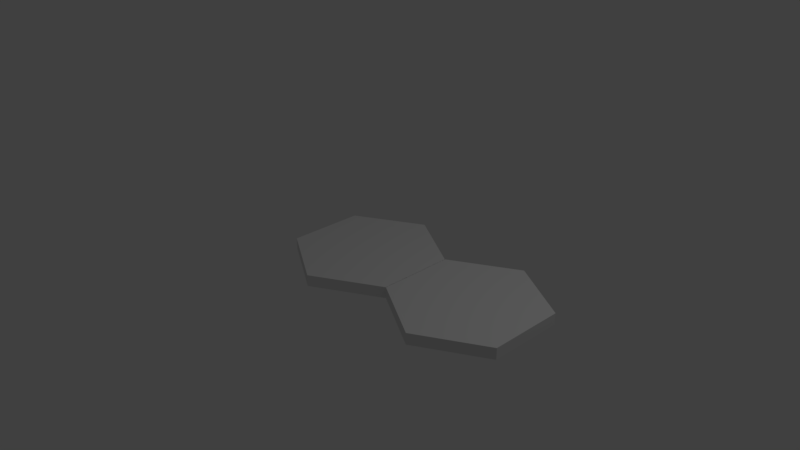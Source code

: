 # Source: fabrik.blend  (saved by Blender 2.79.0; exported with 4.5.12 LTS)
import bpy
from mathutils import Matrix  # noqa: F401  (used for matrix-valued properties, if any)

bpy.ops.wm.read_factory_settings(use_empty=True)
scene = bpy.context.scene
scene.name = 'Scene'

# ---- collections
col_collection_1 = bpy.data.collections.new('Collection 1'); scene.collection.children.link(col_collection_1)

# ---- materials (node trees are filled in below, after node groups)
mat_fabriktexture = bpy.data.materials.new('FabrikTexture')
mat_fabriktexture.alpha_threshold = 0.0
mat_fabriktexture.use_transparent_shadow = False
mat_fabriktexture.roughness = 0.5

# ---- material node trees

# ---- world
world_world = bpy.data.worlds.new('World'); scene.world = world_world
world_world.color = (0.05088, 0.05088, 0.05088)
world_world.use_sun_shadow = False
world_world.sun_shadow_jitter_overblur = 0.0
world_world.cycles.sampling_method = 'MANUAL'

# ---- cameras
cam_camera = bpy.data.cameras.new('Camera')
cam_camera.clip_end = 100.0
cam_camera.lens = 35.0
cam_camera.sensor_width = 32.0
cam_camera.sensor_height = 18.0
cam_camera.ortho_scale = 7.314
cam_camera.dof.focus_distance = 0.0
cam_camera.dof.aperture_fstop = 128.0

# ---- lights
light_lamp = bpy.data.lights.new('Lamp', 'POINT')
light_lamp.transmission_factor = 0.0
light_lamp.cutoff_distance = 30.0
light_lamp.energy = 100.0
light_lamp.shadow_buffer_clip_start = 1.001
light_lamp.shadow_soft_size = 0.1
light_lamp.shadow_maximum_resolution = 0.006
light_lamp.use_absolute_resolution = True

# ---- meshes
me_cylinder_001 = bpy.data.meshes.new('Cylinder.001')
me_cylinder_001.from_pydata([(0.0, 1.0, -0.075), (0.0, 1.0, 0.075), (0.866, 0.5, -0.075), (0.866, 0.5, 0.075), (0.866, -0.5, -0.075), (0.866, -0.5, 0.075), (-8.742e-08, -1.0, -0.075), (-8.742e-08, -1.0, 0.075), (-0.866, -0.5, -0.075), (-0.866, -0.5, 0.075), (-0.866, 0.5, -0.075), (-0.866, 0.5, 0.075), (-1.73, 1.0, -0.075), (-1.73, 1.0, 0.075), (-0.8638, 0.5, -0.075), (-0.8638, 0.5, 0.075), (-0.8638, -0.5, -0.075), (-0.8638, -0.5, 0.075), (-1.73, -1.0, -0.075), (-1.73, -1.0, 0.075), (-2.596, -0.5, -0.075), (-2.596, -0.5, 0.075), (-2.596, 0.5, -0.075), (-2.596, 0.5, 0.075)], [], [(0, 1, 3, 2), (2, 3, 5, 4), (4, 5, 7, 6), (6, 7, 9, 8), (3, 1, 11, 9, 7, 5), (8, 9, 11, 10), (10, 11, 1, 0), (0, 2, 4, 6, 8, 10), (12, 13, 15, 14), (14, 15, 17, 16), (16, 17, 19, 18), (18, 19, 21, 20), (15, 13, 23, 21, 19, 17), (20, 21, 23, 22), (22, 23, 13, 12), (12, 14, 16, 18, 20, 22)])
_uv = me_cylinder_001.uv_layers.new(name='UVMap')
_uv.uv.foreach_set('vector', [0.0, 0.0, 1.0, 0.0, 1.0, 1.0, 0.0, 1.0, 0.0, 0.0, 1.0, 0.0, 1.0, 1.0, 0.0, 1.0, 0.0, 0.0, 1.0, 0.0, 1.0, 1.0, 0.0, 1.0, 0.0, 0.0, 1.0, 0.0, 1.0, 1.0, 0.0, 1.0, 0.4679, 0.7233, 0.6658, 0.9583, 0.8641, 0.7328, 0.8644, 0.2724, 0.6665, 0.03749, 0.4682, 0.2629, 0.0, 0.0, 1.0, 0.0, 1.0, 1.0, 0.0, 1.0, 0.0, 0.0, 1.0, 0.0, 1.0, 1.0, 0.0, 1.0, 0.5, 1.0, 0.933, 0.75, 0.933, 0.25, 0.5, 0.0, 0.06699, 0.25, 0.06699, 0.75, 0.0, 0.0, 1.0, 0.0, 1.0, 1.0, 0.0, 1.0, 0.0, 0.0, 1.0, 0.0, 1.0, 1.0, 0.0, 1.0, 0.0, 0.0, 1.0, 0.0, 1.0, 1.0, 0.0, 1.0, 0.0, 0.0, 1.0, 0.0, 1.0, 1.0, 0.0, 1.0, 0.06373, 0.7354, 0.2643, 0.9554, 0.4633, 0.7179, 0.4617, 0.2604, 0.2611, 0.04039, 0.06213, 0.2779, 0.0, 0.0, 1.0, 0.0, 1.0, 1.0, 0.0, 1.0, 0.0, 0.0, 1.0, 0.0, 1.0, 1.0, 0.0, 1.0, 0.5, 1.0, 0.933, 0.75, 0.933, 0.25, 0.5, 0.0, 0.06699, 0.25, 0.06699, 0.75])
me_cylinder_001.materials.append(mat_fabriktexture)
me_cylinder_001.use_remesh_preserve_volume = False
me_cylinder_001.use_remesh_preserve_attributes = False
me_cylinder_001.use_mirror_vertex_groups = False
me_cylinder_001.update()

# ---- objects
ob_lamp = bpy.data.objects.new('Lamp', light_lamp)
ob_camera = bpy.data.objects.new('Camera', cam_camera)
ob_cylinder_001 = bpy.data.objects.new('Cylinder.001', me_cylinder_001)

# ---- transforms, parenting, visibility, modifiers, constraints
ob_lamp.location = (4.076, 1.005, 5.904)
ob_lamp.rotation_euler = (0.6503, 0.05522, 1.866)
ob_lamp.lock_rotations_4d = False
ob_lamp.empty_display_type = 'ARROWS'
ob_lamp.color = (0.0, 0.0, 0.0, 0.0)
ob_lamp.lineart.crease_threshold = 0.0
ob_camera.location = (7.481, -6.508, 5.344)
ob_camera.rotation_euler = (1.109, 0.0, 0.8149)
ob_camera.lock_rotations_4d = False
ob_camera.empty_display_type = 'ARROWS'
ob_camera.color = (0.0, 0.0, 0.0, 0.0)
ob_camera.display_type = 'WIRE'
ob_camera.lineart.crease_threshold = 0.0
ob_cylinder_001.location = (1.73, 0.0, 0.0)
ob_cylinder_001.lineart.crease_threshold = 0.0

# ---- collection membership
col_collection_1.objects.link(ob_lamp)
col_collection_1.objects.link(ob_camera)
col_collection_1.objects.link(ob_cylinder_001)

# ---- scene / render settings (as saved in the file)
scene.camera = ob_camera
scene.frame_start = 1; scene.frame_end = 250; scene.frame_set(1)
scene.render.engine = 'BLENDER_EEVEE_NEXT'
scene.render.resolution_percentage = 50
scene.render.dither_intensity = 0.0
scene.cycles.use_denoising = False
scene.cycles.samples = 128
scene.cycles.sampling_pattern = 'TABULATED_SOBOL'
scene.cycles.use_adaptive_sampling = False
scene.cycles.use_light_tree = False
scene.cycles.blur_glossy = 0.0
scene.cycles.sample_clamp_indirect = 0.0
scene.view_settings.view_transform = 'Standard'
bpy.context.view_layer.update()
